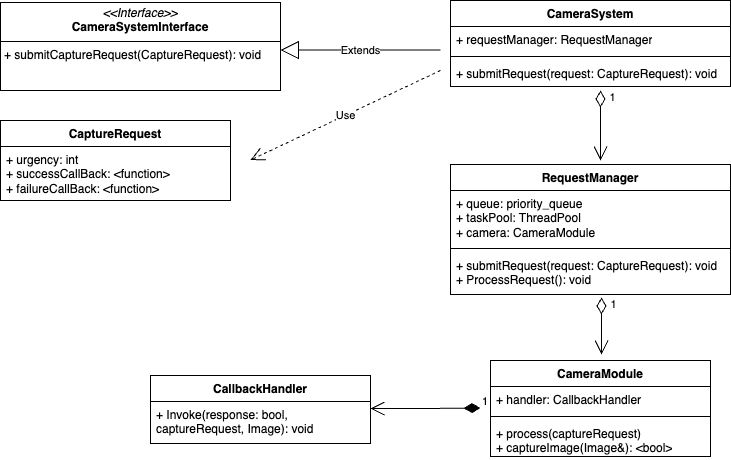

The diagram above was exported from draw.io. Its source (the exported page's mxGraphModel, read from the mxfile embedded in the PNG):
<mxGraphModel dx="762" dy="592" grid="1" gridSize="10" guides="1" tooltips="1" connect="1" arrows="1" fold="1" page="1" pageScale="2" pageWidth="827" pageHeight="1169" math="0" shadow="0">
  <root>
    <mxCell id="WIyWlLk6GJQsqaUBKTNV-0" />
    <mxCell id="WIyWlLk6GJQsqaUBKTNV-1" parent="WIyWlLk6GJQsqaUBKTNV-0" />
    <mxCell id="dj4j6_OuJuLTRIUH-ETC-14" value="Extends" style="endArrow=block;endSize=16;endFill=0;html=1;rounded=0;" edge="1" parent="WIyWlLk6GJQsqaUBKTNV-1">
      <mxGeometry width="160" relative="1" as="geometry">
        <mxPoint x="480" y="79.5" as="sourcePoint" />
        <mxPoint x="320" y="79.5" as="targetPoint" />
      </mxGeometry>
    </mxCell>
    <mxCell id="dj4j6_OuJuLTRIUH-ETC-0" value="&lt;p style=&quot;margin:0px;margin-top:4px;text-align:center;&quot;&gt;&lt;i&gt;&amp;lt;&amp;lt;Interface&amp;gt;&amp;gt;&lt;/i&gt;&lt;br&gt;&lt;b&gt;CameraSystemInterface&lt;/b&gt;&lt;/p&gt;&lt;hr size=&quot;1&quot; style=&quot;border-style:solid;&quot;&gt;&lt;p style=&quot;margin:0px;margin-left:4px;&quot;&gt;+ submitCaptureRequest(CaptureRequest): void&lt;br&gt;&lt;/p&gt;" style="verticalAlign=top;align=left;overflow=fill;html=1;whiteSpace=wrap;" vertex="1" parent="WIyWlLk6GJQsqaUBKTNV-1">
      <mxGeometry x="40" y="32" width="280" height="88" as="geometry" />
    </mxCell>
    <mxCell id="dj4j6_OuJuLTRIUH-ETC-5" value="CaptureRequest" style="swimlane;fontStyle=1;align=center;verticalAlign=top;childLayout=stackLayout;horizontal=1;startSize=26;horizontalStack=0;resizeParent=1;resizeParentMax=0;resizeLast=0;collapsible=1;marginBottom=0;whiteSpace=wrap;html=1;" vertex="1" parent="WIyWlLk6GJQsqaUBKTNV-1">
      <mxGeometry x="40" y="150" width="230" height="80" as="geometry" />
    </mxCell>
    <mxCell id="dj4j6_OuJuLTRIUH-ETC-6" value="+ urgency: int&lt;div&gt;+ successCallBack: &amp;lt;function&amp;gt;&lt;/div&gt;&lt;div&gt;+ failureCallBack: &amp;lt;f&lt;span style=&quot;background-color: initial;&quot;&gt;unction&amp;gt;&lt;/span&gt;&lt;/div&gt;" style="text;strokeColor=none;fillColor=none;align=left;verticalAlign=top;spacingLeft=4;spacingRight=4;overflow=hidden;rotatable=0;points=[[0,0.5],[1,0.5]];portConstraint=eastwest;whiteSpace=wrap;html=1;" vertex="1" parent="dj4j6_OuJuLTRIUH-ETC-5">
      <mxGeometry y="26" width="230" height="54" as="geometry" />
    </mxCell>
    <mxCell id="dj4j6_OuJuLTRIUH-ETC-10" value="CameraSystem" style="swimlane;fontStyle=1;align=center;verticalAlign=top;childLayout=stackLayout;horizontal=1;startSize=26;horizontalStack=0;resizeParent=1;resizeParentMax=0;resizeLast=0;collapsible=1;marginBottom=0;whiteSpace=wrap;html=1;" vertex="1" parent="WIyWlLk6GJQsqaUBKTNV-1">
      <mxGeometry x="490" y="30" width="280" height="86" as="geometry" />
    </mxCell>
    <mxCell id="dj4j6_OuJuLTRIUH-ETC-11" value="+ requestManager: RequestManager" style="text;strokeColor=none;fillColor=none;align=left;verticalAlign=top;spacingLeft=4;spacingRight=4;overflow=hidden;rotatable=0;points=[[0,0.5],[1,0.5]];portConstraint=eastwest;whiteSpace=wrap;html=1;" vertex="1" parent="dj4j6_OuJuLTRIUH-ETC-10">
      <mxGeometry y="26" width="280" height="26" as="geometry" />
    </mxCell>
    <mxCell id="dj4j6_OuJuLTRIUH-ETC-12" value="" style="line;strokeWidth=1;fillColor=none;align=left;verticalAlign=middle;spacingTop=-1;spacingLeft=3;spacingRight=3;rotatable=0;labelPosition=right;points=[];portConstraint=eastwest;strokeColor=inherit;" vertex="1" parent="dj4j6_OuJuLTRIUH-ETC-10">
      <mxGeometry y="52" width="280" height="8" as="geometry" />
    </mxCell>
    <mxCell id="dj4j6_OuJuLTRIUH-ETC-13" value="+ submitRequest(request: CaptureRequest): void" style="text;strokeColor=none;fillColor=none;align=left;verticalAlign=top;spacingLeft=4;spacingRight=4;overflow=hidden;rotatable=0;points=[[0,0.5],[1,0.5]];portConstraint=eastwest;whiteSpace=wrap;html=1;" vertex="1" parent="dj4j6_OuJuLTRIUH-ETC-10">
      <mxGeometry y="60" width="280" height="26" as="geometry" />
    </mxCell>
    <mxCell id="dj4j6_OuJuLTRIUH-ETC-15" value="RequestMana&lt;span style=&quot;background-color: initial;&quot;&gt;ger&lt;/span&gt;" style="swimlane;fontStyle=1;align=center;verticalAlign=top;childLayout=stackLayout;horizontal=1;startSize=26;horizontalStack=0;resizeParent=1;resizeParentMax=0;resizeLast=0;collapsible=1;marginBottom=0;whiteSpace=wrap;html=1;" vertex="1" parent="WIyWlLk6GJQsqaUBKTNV-1">
      <mxGeometry x="490" y="194" width="280" height="130" as="geometry" />
    </mxCell>
    <mxCell id="dj4j6_OuJuLTRIUH-ETC-16" value="+ queue: priority_queue&lt;div&gt;+ taskPool: ThreadPool&lt;/div&gt;&lt;div&gt;+ camera: CameraModule&lt;/div&gt;" style="text;strokeColor=none;fillColor=none;align=left;verticalAlign=top;spacingLeft=4;spacingRight=4;overflow=hidden;rotatable=0;points=[[0,0.5],[1,0.5]];portConstraint=eastwest;whiteSpace=wrap;html=1;" vertex="1" parent="dj4j6_OuJuLTRIUH-ETC-15">
      <mxGeometry y="26" width="280" height="54" as="geometry" />
    </mxCell>
    <mxCell id="dj4j6_OuJuLTRIUH-ETC-17" value="" style="line;strokeWidth=1;fillColor=none;align=left;verticalAlign=middle;spacingTop=-1;spacingLeft=3;spacingRight=3;rotatable=0;labelPosition=right;points=[];portConstraint=eastwest;strokeColor=inherit;" vertex="1" parent="dj4j6_OuJuLTRIUH-ETC-15">
      <mxGeometry y="80" width="280" height="8" as="geometry" />
    </mxCell>
    <mxCell id="dj4j6_OuJuLTRIUH-ETC-18" value="+ submitRequest(request: CaptureRequest): void&lt;div&gt;+ ProcessRequest(): void&lt;/div&gt;" style="text;strokeColor=none;fillColor=none;align=left;verticalAlign=top;spacingLeft=4;spacingRight=4;overflow=hidden;rotatable=0;points=[[0,0.5],[1,0.5]];portConstraint=eastwest;whiteSpace=wrap;html=1;" vertex="1" parent="dj4j6_OuJuLTRIUH-ETC-15">
      <mxGeometry y="88" width="280" height="42" as="geometry" />
    </mxCell>
    <mxCell id="dj4j6_OuJuLTRIUH-ETC-20" value="1" style="endArrow=open;html=1;endSize=12;startArrow=diamondThin;startSize=14;startFill=0;edgeStyle=orthogonalEdgeStyle;align=top;verticalAlign=left;rounded=0;" edge="1" parent="WIyWlLk6GJQsqaUBKTNV-1">
      <mxGeometry x="-1" y="10" relative="1" as="geometry">
        <mxPoint x="640" y="120" as="sourcePoint" />
        <mxPoint x="640" y="190" as="targetPoint" />
        <Array as="points">
          <mxPoint x="640" y="160" />
          <mxPoint x="640" y="160" />
        </Array>
        <mxPoint as="offset" />
      </mxGeometry>
    </mxCell>
    <mxCell id="dj4j6_OuJuLTRIUH-ETC-26" value="CallbackHandler" style="swimlane;fontStyle=1;align=center;verticalAlign=top;childLayout=stackLayout;horizontal=1;startSize=26;horizontalStack=0;resizeParent=1;resizeParentMax=0;resizeLast=0;collapsible=1;marginBottom=0;whiteSpace=wrap;html=1;" vertex="1" parent="WIyWlLk6GJQsqaUBKTNV-1">
      <mxGeometry x="190" y="405" width="220" height="68" as="geometry" />
    </mxCell>
    <mxCell id="dj4j6_OuJuLTRIUH-ETC-29" value="+ Invoke(response: bool, captureRequest, Image): void" style="text;strokeColor=none;fillColor=none;align=left;verticalAlign=top;spacingLeft=4;spacingRight=4;overflow=hidden;rotatable=0;points=[[0,0.5],[1,0.5]];portConstraint=eastwest;whiteSpace=wrap;html=1;" vertex="1" parent="dj4j6_OuJuLTRIUH-ETC-26">
      <mxGeometry y="26" width="220" height="42" as="geometry" />
    </mxCell>
    <mxCell id="dj4j6_OuJuLTRIUH-ETC-30" value="CameraModule" style="swimlane;fontStyle=1;align=center;verticalAlign=top;childLayout=stackLayout;horizontal=1;startSize=26;horizontalStack=0;resizeParent=1;resizeParentMax=0;resizeLast=0;collapsible=1;marginBottom=0;whiteSpace=wrap;html=1;" vertex="1" parent="WIyWlLk6GJQsqaUBKTNV-1">
      <mxGeometry x="530" y="390" width="220" height="96" as="geometry" />
    </mxCell>
    <mxCell id="dj4j6_OuJuLTRIUH-ETC-31" value="+ handler: CallbackHandler" style="text;strokeColor=none;fillColor=none;align=left;verticalAlign=top;spacingLeft=4;spacingRight=4;overflow=hidden;rotatable=0;points=[[0,0.5],[1,0.5]];portConstraint=eastwest;whiteSpace=wrap;html=1;" vertex="1" parent="dj4j6_OuJuLTRIUH-ETC-30">
      <mxGeometry y="26" width="220" height="26" as="geometry" />
    </mxCell>
    <mxCell id="dj4j6_OuJuLTRIUH-ETC-32" value="" style="line;strokeWidth=1;fillColor=none;align=left;verticalAlign=middle;spacingTop=-1;spacingLeft=3;spacingRight=3;rotatable=0;labelPosition=right;points=[];portConstraint=eastwest;strokeColor=inherit;" vertex="1" parent="dj4j6_OuJuLTRIUH-ETC-30">
      <mxGeometry y="52" width="220" height="8" as="geometry" />
    </mxCell>
    <mxCell id="dj4j6_OuJuLTRIUH-ETC-33" value="&lt;div&gt;+ process(captureRequest)&lt;/div&gt;+ captureImage(Image&amp;amp;): &amp;lt;bool&amp;gt;" style="text;strokeColor=none;fillColor=none;align=left;verticalAlign=top;spacingLeft=4;spacingRight=4;overflow=hidden;rotatable=0;points=[[0,0.5],[1,0.5]];portConstraint=eastwest;whiteSpace=wrap;html=1;" vertex="1" parent="dj4j6_OuJuLTRIUH-ETC-30">
      <mxGeometry y="60" width="220" height="36" as="geometry" />
    </mxCell>
    <mxCell id="dj4j6_OuJuLTRIUH-ETC-34" value="1" style="endArrow=open;html=1;endSize=12;startArrow=diamondThin;startSize=14;startFill=0;edgeStyle=orthogonalEdgeStyle;align=top;verticalAlign=left;rounded=0;" edge="1" parent="WIyWlLk6GJQsqaUBKTNV-1">
      <mxGeometry x="-1" y="10" relative="1" as="geometry">
        <mxPoint x="641" y="327" as="sourcePoint" />
        <mxPoint x="641" y="384" as="targetPoint" />
        <Array as="points">
          <mxPoint x="641" y="351" />
          <mxPoint x="641" y="351" />
        </Array>
        <mxPoint as="offset" />
      </mxGeometry>
    </mxCell>
    <mxCell id="dj4j6_OuJuLTRIUH-ETC-36" value="1" style="endArrow=open;html=1;endSize=12;startArrow=diamondThin;startSize=14;startFill=1;edgeStyle=orthogonalEdgeStyle;align=left;verticalAlign=bottom;rounded=0;" edge="1" parent="WIyWlLk6GJQsqaUBKTNV-1">
      <mxGeometry x="-1" y="3" relative="1" as="geometry">
        <mxPoint x="520" y="437.5" as="sourcePoint" />
        <mxPoint x="410" y="438" as="targetPoint" />
      </mxGeometry>
    </mxCell>
    <mxCell id="dj4j6_OuJuLTRIUH-ETC-38" value="Use" style="endArrow=open;endSize=12;dashed=1;html=1;rounded=0;" edge="1" parent="WIyWlLk6GJQsqaUBKTNV-1">
      <mxGeometry width="160" relative="1" as="geometry">
        <mxPoint x="480" y="100" as="sourcePoint" />
        <mxPoint x="290" y="189.5" as="targetPoint" />
      </mxGeometry>
    </mxCell>
  </root>
</mxGraphModel>